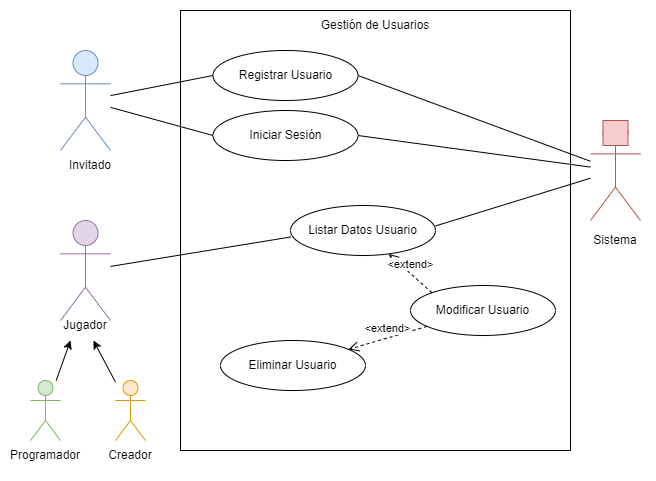

The diagram above was exported from draw.io. Its source (the exported page's mxGraphModel, read from the mxfile embedded in the PNG):
<mxGraphModel dx="462" dy="857" grid="1" gridSize="10" guides="1" tooltips="1" connect="1" arrows="1" fold="1" page="1" pageScale="1" pageWidth="2336" pageHeight="1654" math="0" shadow="0">
  <root>
    <mxCell id="0" />
    <mxCell id="1" parent="0" />
    <mxCell id="TNuyJZjsSOu7bQXIcPg5-1" value="" style="shape=umlActor;verticalLabelPosition=bottom;verticalAlign=top;html=1;outlineConnect=0;fillColor=#dae8fc;strokeColor=#6c8ebf;" parent="1" vertex="1">
      <mxGeometry x="70" y="80" width="50" height="100" as="geometry" />
    </mxCell>
    <mxCell id="TNuyJZjsSOu7bQXIcPg5-2" value="" style="rounded=0;whiteSpace=wrap;html=1;fillColor=none;" parent="1" vertex="1">
      <mxGeometry x="190" y="40" width="390" height="440" as="geometry" />
    </mxCell>
    <mxCell id="TNuyJZjsSOu7bQXIcPg5-3" value="Gestión de Usuarios" style="text;html=1;strokeColor=none;fillColor=none;align=center;verticalAlign=middle;whiteSpace=wrap;rounded=0;" parent="1" vertex="1">
      <mxGeometry x="315" y="40" width="140" height="30" as="geometry" />
    </mxCell>
    <mxCell id="TNuyJZjsSOu7bQXIcPg5-4" value="Registrar Usuario" style="ellipse;whiteSpace=wrap;html=1;fillColor=none;" parent="1" vertex="1">
      <mxGeometry x="222.5" y="80" width="145" height="50" as="geometry" />
    </mxCell>
    <mxCell id="TNuyJZjsSOu7bQXIcPg5-5" value="" style="shape=umlActor;verticalLabelPosition=bottom;verticalAlign=top;html=1;outlineConnect=0;fillColor=#f8cecc;strokeColor=#b85450;" parent="1" vertex="1">
      <mxGeometry x="600" y="150" width="50" height="100" as="geometry" />
    </mxCell>
    <mxCell id="TNuyJZjsSOu7bQXIcPg5-6" value="" style="rounded=0;whiteSpace=wrap;html=1;fillColor=#f8cecc;strokeColor=#b85450;" parent="1" vertex="1">
      <mxGeometry x="612.5" y="150" width="25" height="25" as="geometry" />
    </mxCell>
    <mxCell id="TNuyJZjsSOu7bQXIcPg5-10" value="Iniciar Sesión" style="ellipse;whiteSpace=wrap;html=1;fillColor=none;" parent="1" vertex="1">
      <mxGeometry x="222.5" y="140" width="145" height="50" as="geometry" />
    </mxCell>
    <mxCell id="TNuyJZjsSOu7bQXIcPg5-13" value="Listar Datos Usuario" style="ellipse;whiteSpace=wrap;html=1;fillColor=none;" parent="1" vertex="1">
      <mxGeometry x="300" y="235" width="145" height="50" as="geometry" />
    </mxCell>
    <mxCell id="TNuyJZjsSOu7bQXIcPg5-16" value="Eliminar Usuario" style="ellipse;whiteSpace=wrap;html=1;fillColor=none;" parent="1" vertex="1">
      <mxGeometry x="230" y="370" width="145" height="50" as="geometry" />
    </mxCell>
    <mxCell id="TNuyJZjsSOu7bQXIcPg5-19" value="" style="shape=umlActor;verticalLabelPosition=bottom;verticalAlign=top;html=1;outlineConnect=0;fillColor=#e1d5e7;strokeColor=#9673a6;" parent="1" vertex="1">
      <mxGeometry x="70" y="250" width="50" height="100" as="geometry" />
    </mxCell>
    <mxCell id="TNuyJZjsSOu7bQXIcPg5-22" value="" style="shape=umlActor;verticalLabelPosition=bottom;verticalAlign=top;html=1;outlineConnect=0;fillColor=#d5e8d4;strokeColor=#82b366;" parent="1" vertex="1">
      <mxGeometry x="40" y="410" width="30" height="60" as="geometry" />
    </mxCell>
    <mxCell id="TNuyJZjsSOu7bQXIcPg5-23" value="" style="shape=umlActor;verticalLabelPosition=bottom;verticalAlign=top;html=1;outlineConnect=0;fillColor=#ffe6cc;strokeColor=#d79b00;" parent="1" vertex="1">
      <mxGeometry x="125" y="410" width="30" height="60" as="geometry" />
    </mxCell>
    <mxCell id="HWYE9fUrCIk4LpUbO-Ab-1" value="" style="endArrow=none;html=1;rounded=0;entryX=0;entryY=0.5;entryDx=0;entryDy=0;" parent="1" source="TNuyJZjsSOu7bQXIcPg5-1" target="TNuyJZjsSOu7bQXIcPg5-4" edge="1">
      <mxGeometry width="50" height="50" relative="1" as="geometry">
        <mxPoint x="310" y="210" as="sourcePoint" />
        <mxPoint x="360" y="160" as="targetPoint" />
      </mxGeometry>
    </mxCell>
    <mxCell id="HWYE9fUrCIk4LpUbO-Ab-2" value="" style="endArrow=none;html=1;rounded=0;entryX=0;entryY=0.5;entryDx=0;entryDy=0;" parent="1" source="TNuyJZjsSOu7bQXIcPg5-1" target="TNuyJZjsSOu7bQXIcPg5-10" edge="1">
      <mxGeometry width="50" height="50" relative="1" as="geometry">
        <mxPoint x="130" y="135.0980392156863" as="sourcePoint" />
        <mxPoint x="232.5" y="115" as="targetPoint" />
      </mxGeometry>
    </mxCell>
    <mxCell id="HWYE9fUrCIk4LpUbO-Ab-4" value="" style="endArrow=none;html=1;rounded=0;exitX=1;exitY=0.5;exitDx=0;exitDy=0;" parent="1" source="TNuyJZjsSOu7bQXIcPg5-4" target="TNuyJZjsSOu7bQXIcPg5-5" edge="1">
      <mxGeometry width="50" height="50" relative="1" as="geometry">
        <mxPoint x="310" y="210" as="sourcePoint" />
        <mxPoint x="360" y="160" as="targetPoint" />
      </mxGeometry>
    </mxCell>
    <mxCell id="HWYE9fUrCIk4LpUbO-Ab-5" value="" style="endArrow=none;html=1;rounded=0;exitX=1;exitY=0.5;exitDx=0;exitDy=0;" parent="1" source="TNuyJZjsSOu7bQXIcPg5-10" target="TNuyJZjsSOu7bQXIcPg5-5" edge="1">
      <mxGeometry width="50" height="50" relative="1" as="geometry">
        <mxPoint x="377.4999999999998" y="115" as="sourcePoint" />
        <mxPoint x="490" y="135.4545454545455" as="targetPoint" />
      </mxGeometry>
    </mxCell>
    <mxCell id="HWYE9fUrCIk4LpUbO-Ab-7" value="Modificar Usuario" style="ellipse;whiteSpace=wrap;html=1;fillColor=none;" parent="1" vertex="1">
      <mxGeometry x="420" y="315" width="145" height="50" as="geometry" />
    </mxCell>
    <mxCell id="HWYE9fUrCIk4LpUbO-Ab-8" value="&amp;lt;extend&amp;gt;" style="html=1;verticalAlign=bottom;endArrow=open;dashed=1;endSize=8;rounded=0;exitX=0;exitY=0;exitDx=0;exitDy=0;" parent="1" source="HWYE9fUrCIk4LpUbO-Ab-7" target="TNuyJZjsSOu7bQXIcPg5-13" edge="1">
      <mxGeometry relative="1" as="geometry">
        <mxPoint x="480" y="319.17" as="sourcePoint" />
        <mxPoint x="400" y="319.17" as="targetPoint" />
      </mxGeometry>
    </mxCell>
    <mxCell id="HWYE9fUrCIk4LpUbO-Ab-9" value="" style="endArrow=none;html=1;rounded=0;entryX=0.003;entryY=0.629;entryDx=0;entryDy=0;entryPerimeter=0;" parent="1" source="TNuyJZjsSOu7bQXIcPg5-19" target="TNuyJZjsSOu7bQXIcPg5-13" edge="1">
      <mxGeometry width="50" height="50" relative="1" as="geometry">
        <mxPoint x="130" y="146.86274509803934" as="sourcePoint" />
        <mxPoint x="232.5" y="174.9999999999999" as="targetPoint" />
      </mxGeometry>
    </mxCell>
    <mxCell id="HWYE9fUrCIk4LpUbO-Ab-11" value="" style="endArrow=none;html=1;rounded=0;exitX=1.001;exitY=0.408;exitDx=0;exitDy=0;exitPerimeter=0;" parent="1" source="TNuyJZjsSOu7bQXIcPg5-13" target="TNuyJZjsSOu7bQXIcPg5-5" edge="1">
      <mxGeometry width="50" height="50" relative="1" as="geometry">
        <mxPoint x="377.5" y="174.9999999999999" as="sourcePoint" />
        <mxPoint x="660" y="142.84552845528458" as="targetPoint" />
      </mxGeometry>
    </mxCell>
    <mxCell id="HWYE9fUrCIk4LpUbO-Ab-12" value="&amp;lt;extend&amp;gt;" style="html=1;verticalAlign=bottom;endArrow=open;dashed=1;endSize=8;rounded=0;" parent="1" source="HWYE9fUrCIk4LpUbO-Ab-7" target="TNuyJZjsSOu7bQXIcPg5-16" edge="1">
      <mxGeometry relative="1" as="geometry">
        <mxPoint x="430" y="344.9999999999999" as="sourcePoint" />
        <mxPoint x="397.88236578817964" y="294.43081625181446" as="targetPoint" />
      </mxGeometry>
    </mxCell>
    <mxCell id="qDFdrbUPpDNvhJPqTxwi-2" value="" style="endArrow=classic;html=1;rounded=0;" parent="1" source="TNuyJZjsSOu7bQXIcPg5-22" edge="1">
      <mxGeometry width="50" height="50" relative="1" as="geometry">
        <mxPoint x="30" y="360" as="sourcePoint" />
        <mxPoint x="80" y="370" as="targetPoint" />
      </mxGeometry>
    </mxCell>
    <mxCell id="qDFdrbUPpDNvhJPqTxwi-3" value="" style="endArrow=classic;html=1;rounded=0;" parent="1" source="TNuyJZjsSOu7bQXIcPg5-23" target="96uwr8WVoGepBx5miA1m-2" edge="1">
      <mxGeometry width="50" height="50" relative="1" as="geometry">
        <mxPoint x="75" y="400" as="sourcePoint" />
        <mxPoint x="110" y="370" as="targetPoint" />
      </mxGeometry>
    </mxCell>
    <mxCell id="96uwr8WVoGepBx5miA1m-1" value="Invitado" style="text;html=1;strokeColor=none;fillColor=none;align=center;verticalAlign=middle;whiteSpace=wrap;rounded=0;" parent="1" vertex="1">
      <mxGeometry x="70" y="180" width="60" height="30" as="geometry" />
    </mxCell>
    <mxCell id="96uwr8WVoGepBx5miA1m-2" value="Jugador" style="text;html=1;strokeColor=none;fillColor=none;align=center;verticalAlign=middle;whiteSpace=wrap;rounded=0;" parent="1" vertex="1">
      <mxGeometry x="65" y="340" width="60" height="30" as="geometry" />
    </mxCell>
    <mxCell id="96uwr8WVoGepBx5miA1m-3" value="Programador" style="text;html=1;strokeColor=none;fillColor=none;align=center;verticalAlign=middle;whiteSpace=wrap;rounded=0;" parent="1" vertex="1">
      <mxGeometry x="25" y="470" width="60" height="30" as="geometry" />
    </mxCell>
    <mxCell id="96uwr8WVoGepBx5miA1m-4" value="Creador" style="text;html=1;strokeColor=none;fillColor=none;align=center;verticalAlign=middle;whiteSpace=wrap;rounded=0;" parent="1" vertex="1">
      <mxGeometry x="110" y="470" width="60" height="30" as="geometry" />
    </mxCell>
    <mxCell id="96uwr8WVoGepBx5miA1m-5" value="Sistema" style="text;html=1;strokeColor=none;fillColor=none;align=center;verticalAlign=middle;whiteSpace=wrap;rounded=0;" parent="1" vertex="1">
      <mxGeometry x="595" y="255" width="60" height="30" as="geometry" />
    </mxCell>
  </root>
</mxGraphModel>